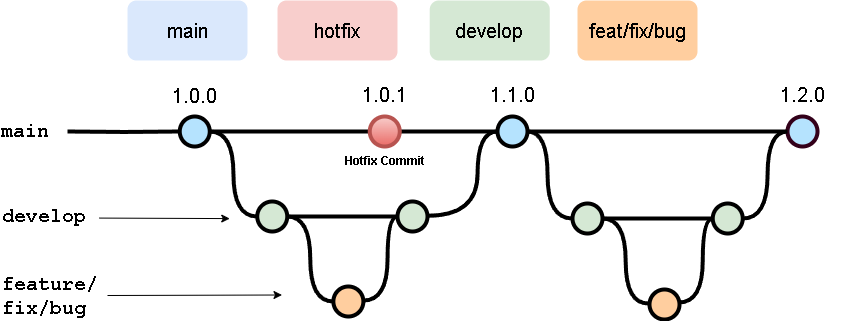

The diagram above was exported from draw.io. Its source (the exported page's mxGraphModel, read from the mxfile embedded in the PNG):
<mxGraphModel dx="1233" dy="669" grid="1" gridSize="10" guides="1" tooltips="1" connect="1" arrows="1" fold="1" page="1" pageScale="1" pageWidth="1100" pageHeight="850" math="0" shadow="0">
  <root>
    <mxCell id="0" />
    <mxCell id="1" parent="0" />
    <mxCell id="uWUnNED6HEl2aK5fdaIb-7" value="&lt;b&gt;Hotfix Commit&lt;/b&gt;" style="text;html=1;strokeColor=none;fillColor=none;align=center;verticalAlign=middle;whiteSpace=wrap;overflow=hidden;" parent="1" vertex="1">
      <mxGeometry x="415.87" y="226" width="102.75" height="30" as="geometry" />
    </mxCell>
    <mxCell id="uWUnNED6HEl2aK5fdaIb-8" value="" style="edgeStyle=orthogonalEdgeStyle;rounded=0;html=1;jettySize=auto;orthogonalLoop=1;plain-blue;endArrow=none;endFill=0;strokeWidth=4;strokeColor=#000000;entryX=0;entryY=0.5;entryDx=0;entryDy=0;entryPerimeter=0;" parent="1" source="uWUnNED6HEl2aK5fdaIb-10" target="9hBKPDzoitwpIBdzFDQ7-16" edge="1">
      <mxGeometry x="292.25" y="211" as="geometry">
        <mxPoint x="442.25" y="211" as="targetPoint" />
      </mxGeometry>
    </mxCell>
    <mxCell id="uWUnNED6HEl2aK5fdaIb-9" style="edgeStyle=orthogonalEdgeStyle;curved=1;rounded=0;html=1;exitX=1;exitY=0.5;exitPerimeter=0;entryX=0;entryY=0.5;entryPerimeter=0;endArrow=none;endFill=0;jettySize=auto;orthogonalLoop=1;strokeWidth=4;fontSize=15;" parent="1" source="uWUnNED6HEl2aK5fdaIb-10" target="uWUnNED6HEl2aK5fdaIb-15" edge="1">
      <mxGeometry relative="1" as="geometry" />
    </mxCell>
    <mxCell id="uWUnNED6HEl2aK5fdaIb-10" value="" style="verticalLabelPosition=bottom;verticalAlign=top;html=1;strokeWidth=4;shape=mxgraph.flowchart.on-page_reference;plain-blue;gradientColor=none;fillColor=#B5E3Fe;strokeColor=#000000;" parent="1" vertex="1">
      <mxGeometry x="262.25" y="196" width="30" height="30" as="geometry" />
    </mxCell>
    <mxCell id="uWUnNED6HEl2aK5fdaIb-80" value="" style="edgeStyle=orthogonalEdgeStyle;curved=1;rounded=0;orthogonalLoop=1;jettySize=auto;html=1;endArrow=none;endFill=0;strokeWidth=4;entryX=0;entryY=0.5;entryDx=0;entryDy=0;entryPerimeter=0;" parent="1" source="uWUnNED6HEl2aK5fdaIb-11" target="uWUnNED6HEl2aK5fdaIb-109" edge="1">
      <mxGeometry relative="1" as="geometry">
        <mxPoint x="764.2499999999995" y="211" as="targetPoint" />
      </mxGeometry>
    </mxCell>
    <mxCell id="uWUnNED6HEl2aK5fdaIb-11" value="" style="verticalLabelPosition=bottom;verticalAlign=top;html=1;strokeWidth=4;shape=mxgraph.flowchart.on-page_reference;plain-blue;gradientColor=none;strokeColor=#000000;fillColor=#B5E3FE;" parent="1" vertex="1">
      <mxGeometry x="580" y="196" width="30" height="30" as="geometry" />
    </mxCell>
    <mxCell id="uWUnNED6HEl2aK5fdaIb-109" value="" style="verticalLabelPosition=bottom;verticalAlign=top;html=1;strokeWidth=4;shape=mxgraph.flowchart.on-page_reference;plain-blue;gradientColor=none;strokeColor=#33001A;fillColor=#B5E3FE;" parent="1" vertex="1">
      <mxGeometry x="870" y="196" width="30" height="30" as="geometry" />
    </mxCell>
    <mxCell id="uWUnNED6HEl2aK5fdaIb-12" value="" style="edgeStyle=orthogonalEdgeStyle;rounded=0;html=1;jettySize=auto;orthogonalLoop=1;strokeWidth=4;endArrow=none;endFill=0;" parent="1" target="uWUnNED6HEl2aK5fdaIb-10" edge="1">
      <mxGeometry x="192.25" y="211" as="geometry">
        <mxPoint x="150" y="211" as="sourcePoint" />
      </mxGeometry>
    </mxCell>
    <mxCell id="uWUnNED6HEl2aK5fdaIb-13" value="main" style="text;html=1;strokeColor=none;fillColor=none;align=center;verticalAlign=middle;whiteSpace=wrap;overflow=hidden;fontSize=20;fontStyle=1;fontFamily=Courier New;" parent="1" vertex="1">
      <mxGeometry x="83" y="190" width="50" height="42" as="geometry" />
    </mxCell>
    <mxCell id="uWUnNED6HEl2aK5fdaIb-14" style="edgeStyle=orthogonalEdgeStyle;curved=1;rounded=0;html=1;exitX=1;exitY=0.5;exitPerimeter=0;endArrow=none;endFill=0;jettySize=auto;orthogonalLoop=1;strokeWidth=4;fontSize=15;" parent="1" source="uWUnNED6HEl2aK5fdaIb-15" target="uWUnNED6HEl2aK5fdaIb-17" edge="1">
      <mxGeometry relative="1" as="geometry" />
    </mxCell>
    <mxCell id="uWUnNED6HEl2aK5fdaIb-15" value="" style="verticalLabelPosition=bottom;verticalAlign=top;html=1;strokeWidth=4;shape=mxgraph.flowchart.on-page_reference;plain-purple;gradientColor=none;strokeColor=#000000;fillColor=#D5E8D4;" parent="1" vertex="1">
      <mxGeometry x="339.75" y="281" width="30" height="30" as="geometry" />
    </mxCell>
    <mxCell id="uWUnNED6HEl2aK5fdaIb-17" value="" style="verticalLabelPosition=bottom;verticalAlign=top;html=1;strokeWidth=4;shape=mxgraph.flowchart.on-page_reference;plain-purple;gradientColor=none;strokeColor=#000000;fillColor=#D5E8D4;" parent="1" vertex="1">
      <mxGeometry x="480" y="281" width="30" height="30" as="geometry" />
    </mxCell>
    <mxCell id="uWUnNED6HEl2aK5fdaIb-18" style="edgeStyle=orthogonalEdgeStyle;curved=1;rounded=0;html=1;entryX=0;entryY=0.5;entryPerimeter=0;endArrow=none;endFill=0;jettySize=auto;orthogonalLoop=1;strokeWidth=4;fontSize=15;exitX=1.001;exitY=0.475;exitDx=0;exitDy=0;exitPerimeter=0;" parent="1" source="uWUnNED6HEl2aK5fdaIb-17" target="uWUnNED6HEl2aK5fdaIb-11" edge="1">
      <mxGeometry relative="1" as="geometry">
        <mxPoint x="540" y="300" as="sourcePoint" />
        <Array as="points">
          <mxPoint x="560" y="295" />
          <mxPoint x="560" y="211" />
        </Array>
      </mxGeometry>
    </mxCell>
    <mxCell id="uWUnNED6HEl2aK5fdaIb-75" style="edgeStyle=orthogonalEdgeStyle;rounded=0;orthogonalLoop=1;jettySize=auto;html=1;entryX=1;entryY=0.5;entryDx=0;entryDy=0;entryPerimeter=0;endArrow=none;endFill=0;strokeWidth=4;curved=1;" parent="1" source="uWUnNED6HEl2aK5fdaIb-69" target="uWUnNED6HEl2aK5fdaIb-15" edge="1">
      <mxGeometry relative="1" as="geometry" />
    </mxCell>
    <mxCell id="uWUnNED6HEl2aK5fdaIb-76" value="develop" style="text;html=1;strokeColor=none;fillColor=none;align=left;verticalAlign=middle;whiteSpace=wrap;overflow=hidden;fontSize=20;fontStyle=1;fontFamily=Courier New;" parent="1" vertex="1">
      <mxGeometry x="83" y="281" width="91" height="29" as="geometry" />
    </mxCell>
    <mxCell id="uWUnNED6HEl2aK5fdaIb-86" value="feature/&lt;div&gt;fix/bug&lt;/div&gt;" style="text;html=1;strokeColor=none;fillColor=none;align=left;verticalAlign=middle;whiteSpace=wrap;overflow=hidden;fontSize=20;fontStyle=1;fontFamily=Courier New;" parent="1" vertex="1">
      <mxGeometry x="83" y="350" width="107" height="50" as="geometry" />
    </mxCell>
    <mxCell id="uWUnNED6HEl2aK5fdaIb-91" value="" style="endArrow=classic;html=1;strokeWidth=1;fontFamily=Courier New;fontColor=#009900;exitX=1;exitY=0.5;exitDx=0;exitDy=0;" parent="1" edge="1" source="uWUnNED6HEl2aK5fdaIb-86">
      <mxGeometry width="50" height="50" relative="1" as="geometry">
        <mxPoint x="214.5" y="374" as="sourcePoint" />
        <mxPoint x="364.5" y="374.5" as="targetPoint" />
      </mxGeometry>
    </mxCell>
    <mxCell id="uWUnNED6HEl2aK5fdaIb-92" value="" style="endArrow=classic;html=1;strokeWidth=1;fontFamily=Courier New;fontColor=#009900;" parent="1" edge="1">
      <mxGeometry width="50" height="50" relative="1" as="geometry">
        <mxPoint x="182" y="297.58" as="sourcePoint" />
        <mxPoint x="312.25" y="298.08" as="targetPoint" />
      </mxGeometry>
    </mxCell>
    <mxCell id="uWUnNED6HEl2aK5fdaIb-101" value="1.1.0" style="text;html=1;strokeColor=none;fillColor=none;align=center;verticalAlign=middle;whiteSpace=wrap;overflow=hidden;fontSize=20;" parent="1" vertex="1">
      <mxGeometry x="540" y="160" width="110" height="28" as="geometry" />
    </mxCell>
    <mxCell id="uWUnNED6HEl2aK5fdaIb-103" value="1.0.0" style="text;html=1;strokeColor=none;fillColor=none;align=center;verticalAlign=middle;whiteSpace=wrap;overflow=hidden;fontSize=20;" parent="1" vertex="1">
      <mxGeometry x="242.25" y="160" width="70" height="30" as="geometry" />
    </mxCell>
    <mxCell id="uWUnNED6HEl2aK5fdaIb-116" value="1.2.0" style="text;html=1;strokeColor=none;fillColor=none;align=center;verticalAlign=middle;whiteSpace=wrap;overflow=hidden;fontSize=20;" parent="1" vertex="1">
      <mxGeometry x="830" y="160" width="110" height="28" as="geometry" />
    </mxCell>
    <mxCell id="9hBKPDzoitwpIBdzFDQ7-21" value="" style="edgeStyle=orthogonalEdgeStyle;rounded=0;orthogonalLoop=1;jettySize=auto;html=1;fontSize=15;endArrow=none;endFill=0;strokeWidth=4;entryX=0;entryY=0.5;entryDx=0;entryDy=0;entryPerimeter=0;" parent="1" source="9hBKPDzoitwpIBdzFDQ7-16" target="uWUnNED6HEl2aK5fdaIb-11" edge="1">
      <mxGeometry relative="1" as="geometry">
        <mxPoint x="560.25" y="211" as="targetPoint" />
      </mxGeometry>
    </mxCell>
    <mxCell id="9hBKPDzoitwpIBdzFDQ7-16" value="" style="verticalLabelPosition=bottom;verticalAlign=top;html=1;strokeWidth=4;shape=mxgraph.flowchart.on-page_reference;plain-blue;gradientColor=#EA6B66;strokeColor=#B85450;fillColor=#F8CECC;" parent="1" vertex="1">
      <mxGeometry x="452.25" y="196" width="30" height="30" as="geometry" />
    </mxCell>
    <mxCell id="9hBKPDzoitwpIBdzFDQ7-61" value="&lt;div style=&quot;font-size: 20px;&quot;&gt;&lt;span style=&quot;background-color: initial; font-size: 20px;&quot;&gt;1.0.1&lt;/span&gt;&lt;br style=&quot;font-size: 20px;&quot;&gt;&lt;/div&gt;" style="text;html=1;strokeColor=none;fillColor=none;align=center;verticalAlign=middle;whiteSpace=wrap;overflow=hidden;fontSize=20;" parent="1" vertex="1">
      <mxGeometry x="432.25" y="160" width="70" height="28" as="geometry" />
    </mxCell>
    <mxCell id="avX9VshlKgchrMuFGQnf-2" style="edgeStyle=orthogonalEdgeStyle;rounded=0;orthogonalLoop=1;jettySize=auto;html=1;entryX=0;entryY=0.5;entryDx=0;entryDy=0;entryPerimeter=0;endArrow=none;endFill=0;strokeWidth=4;curved=1;" edge="1" parent="1" source="uWUnNED6HEl2aK5fdaIb-69" target="uWUnNED6HEl2aK5fdaIb-17">
      <mxGeometry relative="1" as="geometry">
        <mxPoint x="427" y="386" as="sourcePoint" />
        <mxPoint x="380" y="306" as="targetPoint" />
        <Array as="points">
          <mxPoint x="470" y="380" />
          <mxPoint x="470" y="296" />
        </Array>
      </mxGeometry>
    </mxCell>
    <mxCell id="avX9VshlKgchrMuFGQnf-3" value="" style="edgeStyle=orthogonalEdgeStyle;rounded=0;orthogonalLoop=1;jettySize=auto;html=1;entryX=1;entryY=0.5;entryDx=0;entryDy=0;entryPerimeter=0;endArrow=none;endFill=0;strokeWidth=4;curved=1;" edge="1" parent="1" target="uWUnNED6HEl2aK5fdaIb-69">
      <mxGeometry relative="1" as="geometry">
        <mxPoint x="427" y="386" as="sourcePoint" />
        <mxPoint x="380" y="306" as="targetPoint" />
      </mxGeometry>
    </mxCell>
    <mxCell id="uWUnNED6HEl2aK5fdaIb-69" value="" style="verticalLabelPosition=bottom;verticalAlign=top;html=1;strokeWidth=4;shape=mxgraph.flowchart.on-page_reference;plain-purple;gradientColor=none;strokeColor=#000000;fillColor=#FFCE9F;" parent="1" vertex="1">
      <mxGeometry x="415.87" y="366" width="30" height="30" as="geometry" />
    </mxCell>
    <mxCell id="avX9VshlKgchrMuFGQnf-15" style="edgeStyle=orthogonalEdgeStyle;curved=1;rounded=0;html=1;exitX=1;exitY=0.5;exitPerimeter=0;endArrow=none;endFill=0;jettySize=auto;orthogonalLoop=1;strokeWidth=4;fontSize=15;" edge="1" parent="1" source="avX9VshlKgchrMuFGQnf-16" target="avX9VshlKgchrMuFGQnf-17">
      <mxGeometry relative="1" as="geometry" />
    </mxCell>
    <mxCell id="avX9VshlKgchrMuFGQnf-16" value="" style="verticalLabelPosition=bottom;verticalAlign=top;html=1;strokeWidth=4;shape=mxgraph.flowchart.on-page_reference;plain-purple;gradientColor=none;strokeColor=#000000;fillColor=#D5E8D4;" vertex="1" parent="1">
      <mxGeometry x="655" y="283" width="30" height="30" as="geometry" />
    </mxCell>
    <mxCell id="avX9VshlKgchrMuFGQnf-17" value="" style="verticalLabelPosition=bottom;verticalAlign=top;html=1;strokeWidth=4;shape=mxgraph.flowchart.on-page_reference;plain-purple;gradientColor=none;strokeColor=#000000;fillColor=#D5E8D4;" vertex="1" parent="1">
      <mxGeometry x="795.25" y="283" width="30" height="30" as="geometry" />
    </mxCell>
    <mxCell id="avX9VshlKgchrMuFGQnf-18" style="edgeStyle=orthogonalEdgeStyle;rounded=0;orthogonalLoop=1;jettySize=auto;html=1;entryX=1;entryY=0.5;entryDx=0;entryDy=0;entryPerimeter=0;endArrow=none;endFill=0;strokeWidth=4;curved=1;" edge="1" parent="1" target="avX9VshlKgchrMuFGQnf-16">
      <mxGeometry relative="1" as="geometry">
        <mxPoint x="731.25" y="383" as="sourcePoint" />
      </mxGeometry>
    </mxCell>
    <mxCell id="avX9VshlKgchrMuFGQnf-19" style="edgeStyle=orthogonalEdgeStyle;rounded=0;orthogonalLoop=1;jettySize=auto;html=1;entryX=0;entryY=0.5;entryDx=0;entryDy=0;entryPerimeter=0;endArrow=none;endFill=0;strokeWidth=4;curved=1;" edge="1" parent="1" target="avX9VshlKgchrMuFGQnf-17">
      <mxGeometry relative="1" as="geometry">
        <mxPoint x="761.25" y="382" as="sourcePoint" />
        <mxPoint x="695.25" y="308" as="targetPoint" />
        <Array as="points">
          <mxPoint x="785.25" y="382" />
          <mxPoint x="785.25" y="298" />
        </Array>
      </mxGeometry>
    </mxCell>
    <mxCell id="avX9VshlKgchrMuFGQnf-20" value="" style="verticalLabelPosition=bottom;verticalAlign=top;html=1;strokeWidth=4;shape=mxgraph.flowchart.on-page_reference;plain-purple;gradientColor=none;strokeColor=#000000;fillColor=#FFCE9F;" vertex="1" parent="1">
      <mxGeometry x="732" y="369" width="30" height="30" as="geometry" />
    </mxCell>
    <mxCell id="avX9VshlKgchrMuFGQnf-23" style="edgeStyle=orthogonalEdgeStyle;curved=1;rounded=0;html=1;entryX=1;entryY=0.5;entryPerimeter=0;endArrow=none;endFill=0;jettySize=auto;orthogonalLoop=1;strokeWidth=4;fontSize=15;entryDx=0;entryDy=0;exitX=0;exitY=0.5;exitDx=0;exitDy=0;exitPerimeter=0;" edge="1" parent="1" source="avX9VshlKgchrMuFGQnf-16" target="uWUnNED6HEl2aK5fdaIb-11">
      <mxGeometry relative="1" as="geometry">
        <mxPoint x="620" y="290" as="sourcePoint" />
        <mxPoint x="590" y="221" as="targetPoint" />
        <Array as="points">
          <mxPoint x="630" y="298" />
          <mxPoint x="630" y="211" />
        </Array>
      </mxGeometry>
    </mxCell>
    <mxCell id="avX9VshlKgchrMuFGQnf-24" style="edgeStyle=orthogonalEdgeStyle;curved=1;rounded=0;html=1;entryX=0;entryY=0.5;entryPerimeter=0;endArrow=none;endFill=0;jettySize=auto;orthogonalLoop=1;strokeWidth=4;fontSize=15;entryDx=0;entryDy=0;exitX=1;exitY=0.5;exitDx=0;exitDy=0;exitPerimeter=0;" edge="1" parent="1" source="avX9VshlKgchrMuFGQnf-17" target="uWUnNED6HEl2aK5fdaIb-109">
      <mxGeometry relative="1" as="geometry">
        <mxPoint x="895" y="311" as="sourcePoint" />
        <mxPoint x="850" y="224" as="targetPoint" />
        <Array as="points">
          <mxPoint x="850" y="298" />
          <mxPoint x="850" y="211" />
        </Array>
      </mxGeometry>
    </mxCell>
    <mxCell id="avX9VshlKgchrMuFGQnf-25" value="&lt;font style=&quot;font-size: 20px;&quot;&gt;main&lt;/font&gt;" style="rounded=1;whiteSpace=wrap;html=1;strokeColor=none;fillColor=#dae8fc;" vertex="1" parent="1">
      <mxGeometry x="210" y="80" width="120" height="60" as="geometry" />
    </mxCell>
    <mxCell id="avX9VshlKgchrMuFGQnf-26" value="&lt;font style=&quot;font-size: 20px;&quot;&gt;hotfix&lt;/font&gt;" style="rounded=1;whiteSpace=wrap;html=1;strokeColor=none;fillColor=#f8cecc;" vertex="1" parent="1">
      <mxGeometry x="360" y="80" width="120" height="60" as="geometry" />
    </mxCell>
    <mxCell id="avX9VshlKgchrMuFGQnf-27" value="&lt;font style=&quot;font-size: 20px;&quot;&gt;develop&lt;/font&gt;" style="rounded=1;whiteSpace=wrap;html=1;strokeColor=none;fillColor=#d5e8d4;" vertex="1" parent="1">
      <mxGeometry x="512.25" y="80" width="120" height="60" as="geometry" />
    </mxCell>
    <mxCell id="avX9VshlKgchrMuFGQnf-28" value="&lt;font style=&quot;font-size: 20px;&quot;&gt;feat/fix/bug&lt;/font&gt;" style="rounded=1;whiteSpace=wrap;html=1;strokeColor=none;fillColor=#FFCE9F;" vertex="1" parent="1">
      <mxGeometry x="660" y="80" width="120" height="60" as="geometry" />
    </mxCell>
  </root>
</mxGraphModel>